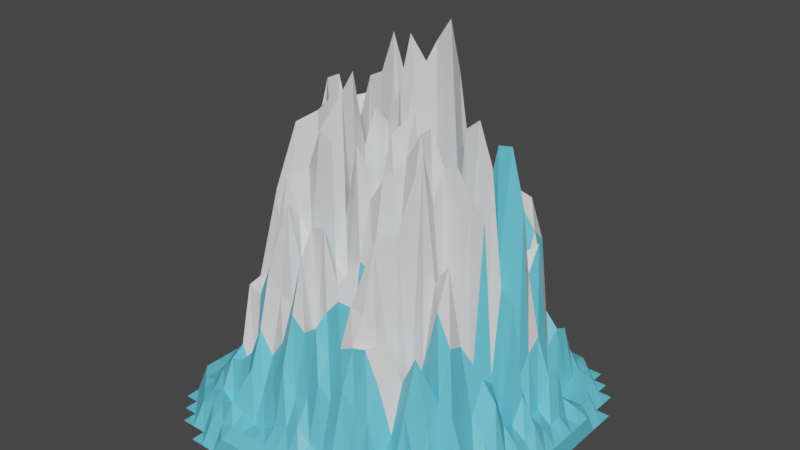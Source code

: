# Source: gory_lodowe_8.blend  (saved by Blender 3.4.6; exported with 4.5.12 LTS)
import bpy
from mathutils import Matrix  # noqa: F401  (used for matrix-valued properties, if any)

bpy.ops.wm.read_factory_settings(use_empty=True)
scene = bpy.context.scene
scene.name = 'Scene'

# ---- collections
col_collection = bpy.data.collections.new('Collection'); scene.collection.children.link(col_collection)

# ---- materials (node trees are filled in below, after node groups)
mat_material_003 = bpy.data.materials.new('Material.003')
mat_material_003.use_transparent_shadow = False
mat_material_004 = bpy.data.materials.new('Material.004')
mat_material_004.use_transparent_shadow = False

# ---- material node trees
mat_material_003.use_nodes = True; mat_material_003.node_tree.nodes.clear()
_N = mat_material_003.node_tree.nodes; _L = mat_material_003.node_tree.links
n0 = _N.new('ShaderNodeBsdfPrincipled'); n0.name = 'Principled BSDF'; n0.location = (10, 300)
n0.distribution = 'GGX'
n0.subsurface_method = 'RANDOM_WALK_SKIN'
n0.inputs[0].default_value = (0.1336, 0.6121, 0.8, 1.0)
n0.inputs[3].default_value = 1.45
n0.inputs[27].default_value = (0.0, 0.0, 0.0, 1.0)
n0.inputs[28].default_value = 1.0
n1 = _N.new('ShaderNodeOutputMaterial'); n1.name = 'Material Output'; n1.location = (300, 300)
_L.new(n0.outputs[0], n1.inputs[0])
n1.is_active_output = True
mat_material_004.use_nodes = True; mat_material_004.node_tree.nodes.clear()
_N = mat_material_004.node_tree.nodes; _L = mat_material_004.node_tree.links
n0 = _N.new('ShaderNodeBsdfPrincipled'); n0.name = 'Principled BSDF'; n0.location = (10, 300)
n0.distribution = 'GGX'
n0.subsurface_method = 'RANDOM_WALK_SKIN'
n0.inputs[3].default_value = 1.45
n0.inputs[27].default_value = (0.0, 0.0, 0.0, 1.0)
n0.inputs[28].default_value = 1.0
n1 = _N.new('ShaderNodeOutputMaterial'); n1.name = 'Material Output'; n1.location = (300, 300)
_L.new(n0.outputs[0], n1.inputs[0])
n1.is_active_output = True

# ---- world
world_world = bpy.data.worlds.new('World'); scene.world = world_world
world_world.use_nodes = True; world_world.node_tree.nodes.clear()
_N = world_world.node_tree.nodes; _L = world_world.node_tree.links
n0 = _N.new('ShaderNodeOutputWorld'); n0.name = 'World Output'; n0.location = (300, 300)
n1 = _N.new('ShaderNodeBackground'); n1.name = 'Background'; n1.location = (10, 300)
n1.inputs[0].default_value = (0.05088, 0.05088, 0.05088, 1.0)
_L.new(n1.outputs[0], n0.inputs[0])
n0.is_active_output = True
world_world.color = (0.05088, 0.05088, 0.05088)
world_world.use_sun_shadow = False
world_world.sun_shadow_jitter_overblur = 0.0

# ---- meshes
me_landscape_002 = bpy.data.meshes.new('Landscape.002')
me_landscape_002.from_pydata([(-4.0, -3.0, 0.0), (-4.0, -2.667, 0.0), (-4.0, -2.333, 0.5), (-4.0, -2.0, 0.5), (-4.0, -1.667, 0.5), (-4.0, -1.333, 0.5), (-4.0, -1.0, 0.5), (-4.0, -0.6667, 0.5), (-4.0, -0.3333, 0.5), (-4.0, 0.0, 0.5), (-4.0, 0.3333, 0.5), (-4.0, 0.6667, 0.5), (-4.0, 1.0, 0.5), (-4.0, 1.333, 0.5), (-4.0, 1.667, 0.5), (-4.0, 2.0, 0.5), (-4.0, 2.333, 0.5), (-4.0, 2.667, 0.0), (-4.0, 3.0, 0.0), (-3.667, -3.333, 0.0), (-3.667, -3.0, 0.0), (-3.667, -2.667, 0.5), (-3.667, -2.333, 0.5001), (-3.667, -2.0, 0.5521), (-3.667, -1.667, 0.5894), (-3.667, -1.333, 0.7875), (-3.667, -1.0, 0.8186), (-3.667, -0.6667, 0.9499), (-3.667, -0.3333, 0.8846), (-3.667, 0.0, 1.072), (-3.667, 0.3333, 1.109), (-3.667, 0.6667, 1.033), (-3.667, 1.0, 0.8831), (-3.667, 1.333, 0.7707), (-3.667, 1.667, 0.5503), (-3.667, 2.0, 0.5432), (-3.667, 2.333, 0.5001), (-3.667, 2.667, 0.5), (-3.667, 3.0, 0.0), (-3.667, 3.333, 0.0), (-3.333, -3.667, 0.0), (-3.333, -3.333, 0.0), (-3.333, -3.0, 0.5), (-3.333, -2.667, 0.5823), (-3.333, -2.333, 0.7133), (-3.333, -2.0, 0.8124), (-3.333, -1.667, 0.6706), (-3.333, -1.333, 1.737), (-3.333, -1.0, 1.197), (-3.333, -0.6667, 1.901), (-3.333, -0.3333, 1.74), (-3.333, 0.0, 1.911), (-3.333, 0.3333, 1.811), (-3.333, 0.6667, 1.732), (-3.333, 1.0, 1.492), (-3.333, 1.333, 1.888), (-3.333, 1.667, 0.5639), (-3.333, 2.0, 0.5443), (-3.333, 2.333, 0.815), (-3.333, 2.667, 0.5734), (-3.333, 3.0, 0.5), (-3.333, 3.333, 0.0), (-3.333, 3.667, 0.0), (-3.0, -3.667, 0.0), (-3.0, -3.333, 0.5022), (-3.0, -3.0, 0.6553), (-3.0, -2.667, 1.035), (-3.0, -2.333, 1.304), (-3.0, -2.0, 1.422), (-3.0, -1.667, 1.376), (-3.0, -1.333, 2.887), (-3.0, -1.0, 1.09), (-3.0, -0.6667, 3.101), (-3.0, -0.3333, 1.455), (-3.0, 0.0, 2.972), (-3.0, 0.3333, 3.172), (-3.0, 0.6667, 3.48), (-3.0, 1.0, 2.535), (-3.0, 1.333, 2.171), (-3.0, 1.667, 1.95), (-3.0, 2.0, 0.6048), (-3.0, 2.333, 1.209), (-3.0, 2.667, 0.609), (-3.0, 3.0, 0.5454), (-3.0, 3.333, 0.5035), (-3.0, 3.667, 0.0), (-3.0, 4.0, 0.0), (-2.667, -4.0, 0.0), (-2.667, -3.667, 0.0), (-2.667, -3.333, 0.626), (-2.667, -3.0, 0.8196), (-2.667, -2.667, 1.461), (-2.667, -2.333, 1.665), (-2.667, -2.0, 3.079), (-2.667, -1.667, 3.153), (-2.667, -1.333, 2.741), (-2.667, -1.0, 0.1033), (-2.667, -0.6667, 4.287), (-2.667, -0.3333, 3.698), (-2.667, 0.0, 5.11), (-2.667, 0.3333, 5.085), (-2.667, 0.6667, 3.99), (-2.667, 1.0, 5.26), (-2.667, 1.333, 2.031), (-2.667, 1.667, 2.622), (-2.667, 2.0, 1.33), (-2.667, 2.333, 1.727), (-2.667, 2.667, 0.8458), (-2.667, 3.0, 0.8966), (-2.667, 3.333, 0.5548), (-2.667, 3.667, 0.5), (-2.667, 4.0, 0.0), (-2.333, -4.0, 0.0), (-2.333, -3.667, 0.5145), (-2.333, -3.333, 0.7331), (-2.333, -3.0, 0.5038), (-2.333, -2.667, 1.558), (-2.333, -2.333, 0.9357), (-2.333, -2.0, 2.959), (-2.333, -1.667, 2.939), (-2.333, -1.333, 5.291), (-2.333, -1.0, 1.546), (-2.333, -0.6667, 2.622), (-2.333, -0.3333, 5.394), (-2.333, 0.0, 5.168), (-2.333, 0.3333, 3.31), (-2.333, 0.6667, 4.059), (-2.333, 1.0, 6.712), (-2.333, 1.333, 3.813), (-2.333, 1.667, 2.875), (-2.333, 2.0, 3.932), (-2.333, 2.333, 2.888), (-2.333, 2.667, 0.8178), (-2.333, 3.0, 1.164), (-2.333, 3.333, 0.7067), (-2.333, 3.667, 0.511), (-2.333, 4.0, 0.0), (-2.0, -4.0, 0.0), (-2.0, -3.667, 0.5496), (-2.0, -3.333, 0.9672), (-2.0, -3.0, 0.7581), (-2.0, -2.667, 1.904), (-2.0, -2.333, 2.282), (-2.0, -2.0, 3.74), (-2.0, -1.667, 3.048), (-2.0, -1.333, 4.795), (-2.0, -1.0, 6.818), (-2.0, -0.6667, 3.889), (-2.0, -0.3333, 5.146), (-2.0, 0.0, 7.506), (-2.0, 0.3333, 3.412), (-2.0, 0.6667, 3.801), (-2.0, 1.0, 6.288), (-2.0, 1.333, 6.802), (-2.0, 1.667, 3.935), (-2.0, 2.0, 2.614), (-2.0, 2.333, 2.947), (-2.0, 2.667, 1.305), (-2.0, 3.0, 1.247), (-2.0, 3.333, 0.9932), (-2.0, 3.667, 0.5685), (-2.0, 4.0, 0.5), (-1.667, -4.0, 0.5), (-1.667, -3.667, 0.6457), (-1.667, -3.333, 0.8044), (-1.667, -3.0, 1.776), (-1.667, -2.667, 2.651), (-1.667, -2.333, 3.883), (-1.667, -2.0, 3.993), (-1.667, -1.667, 5.912), (-1.667, -1.333, 5.321), (-1.667, -1.0, 4.955), (-1.667, -0.6667, 7.057), (-1.667, -0.3333, 7.204), (-1.667, 0.0, 7.672), (-1.667, 0.3333, 3.344), (-1.667, 0.6667, 2.688), (-1.667, 1.0, 7.365), (-1.667, 1.333, 6.005), (-1.667, 1.667, 6.481), (-1.667, 2.0, 3.464), (-1.667, 2.333, 3.896), (-1.667, 2.667, 2.731), (-1.667, 3.0, 1.614), (-1.667, 3.333, 0.8906), (-1.667, 3.667, 0.643), (-1.667, 4.0, 0.5), (-1.333, -4.0, 0.5), (-1.333, -3.667, 0.6508), (-1.333, -3.333, 0.6407), (-1.333, -3.0, 1.367), (-1.333, -2.667, 2.117), (-1.333, -2.333, 3.481), (-1.333, -2.0, 5.501), (-1.333, -1.667, 5.036), (-1.333, -1.333, 6.083), (-1.333, -1.0, 2.394), (-1.333, -0.6667, 1.502), (-1.333, -0.3333, 3.298), (-1.333, 0.0, 6.485), (-1.333, 0.3333, 5.004), (-1.333, 0.6667, 1.187), (-1.333, 1.0, 7.532), (-1.333, 1.333, 4.864), (-1.333, 1.667, 6.091), (-1.333, 2.0, 4.477), (-1.333, 2.333, 1.768), (-1.333, 2.667, 1.741), (-1.333, 3.0, 1.909), (-1.333, 3.333, 0.853), (-1.333, 3.667, 0.6627), (-1.333, 4.0, 0.5), (-1.0, -4.0, 0.5), (-1.0, -3.667, 0.6571), (-1.0, -3.333, 0.7121), (-1.0, -3.0, 1.687), (-1.0, -2.667, 2.59), (-1.0, -2.333, 3.386), (-1.0, -2.0, 4.159), (-1.0, -1.667, 4.651), (-1.0, -1.333, 6.981), (-1.0, -1.0, 1.89), (-1.0, -0.6667, 1.948), (-1.0, -0.3333, 1.24), (-1.0, 0.0, 4.376), (-1.0, 0.3333, 5.892), (-1.0, 0.6667, 2.647), (-1.0, 1.0, 8.482), (-1.0, 1.333, 5.418), (-1.0, 1.667, 6.607), (-1.0, 2.0, 2.933), (-1.0, 2.333, 2.075), (-1.0, 2.667, 1.588), (-1.0, 3.0, 1.839), (-1.0, 3.333, 0.9624), (-1.0, 3.667, 0.6603), (-1.0, 4.0, 0.5), (-0.6667, -4.0, 0.5), (-0.6667, -3.667, 0.657), (-0.6667, -3.333, 0.9434), (-0.6667, -3.0, 2.322), (-0.6667, -2.667, 3.394), (-0.6667, -2.333, 4.572), (-0.6667, -2.0, 5.159), (-0.6667, -1.667, 4.54), (-0.6667, -1.333, 6.813), (-0.6667, -1.0, 7.785), (-0.6667, -0.6667, 8.13), (-0.6667, -0.3333, 6.441), (-0.6667, 0.0, 7.145), (-0.6667, 0.3333, 3.898), (-0.6667, 0.6667, 2.897), (-0.6667, 1.0, 5.724), (-0.6667, 1.333, 6.624), (-0.6667, 1.667, 6.908), (-0.6667, 2.0, 1.085), (-0.6667, 2.333, 3.816), (-0.6667, 2.667, 3.243), (-0.6667, 3.0, 1.555), (-0.6667, 3.333, 1.249), (-0.6667, 3.667, 0.7417), (-0.6667, 4.0, 0.5), (-0.3333, -4.0, 0.5), (-0.3333, -3.667, 0.692), (-0.3333, -3.333, 1.033), (-0.3333, -3.0, 1.682), (-0.3333, -2.667, 3.088), (-0.3333, -2.333, 2.497), (-0.3333, -2.0, 5.245), (-0.3333, -1.667, 4.319), (-0.3333, -1.333, 5.228), (-0.3333, -1.0, 3.214), (-0.3333, -0.6667, 1.607), (-0.3333, -0.3333, 4.864), (-0.3333, 0.0, 6.945), (-0.3333, 0.3333, 3.985), (-0.3333, 0.6667, 7.333), (-0.3333, 1.0, 2.013), (-0.3333, 1.333, 4.345), (-0.3333, 1.667, 5.485), (-0.3333, 2.0, 1.169), (-0.3333, 2.333, 2.154), (-0.3333, 2.667, 2.585), (-0.3333, 3.0, 2.339), (-0.3333, 3.333, 1.204), (-0.3333, 3.667, 0.6512), (-0.3333, 4.0, 0.5), (0.0, -4.0, 0.5), (0.0, -3.667, 0.6964), (0.0, -3.333, 1.255), (0.0, -3.0, 1.774), (0.0, -2.667, 3.339), (0.0, -2.333, 3.565), (0.0, -2.0, 4.047), (0.0, -1.667, 4.035), (0.0, -1.333, 6.93), (0.0, -1.0, 2.298), (0.0, -0.6667, 0.6397), (0.0, -0.3333, 3.361), (0.0, 0.0, 7.764), (0.0, 0.3333, 8.8), (0.0, 0.6667, 5.992), (0.0, 1.0, 1.14), (0.0, 1.333, 1.361), (0.0, 1.667, 3.338), (0.0, 2.0, 4.854), (0.0, 2.333, 3.859), (0.0, 2.667, 2.019), (0.0, 3.0, 1.998), (0.0, 3.333, 1.299), (0.0, 3.667, 0.7271), (0.0, 4.0, 0.5), (0.3333, -4.0, 0.5), (0.3333, -3.667, 0.7467), (0.3333, -3.333, 0.9885), (0.3333, -3.0, 2.256), (0.3333, -2.667, 2.824), (0.3333, -2.333, 3.944), (0.3333, -2.0, 2.527), (0.3333, -1.667, 4.572), (0.3333, -1.333, 5.847), (0.3333, -1.0, 6.05), (0.3333, -0.6667, 7.036), (0.3333, -0.3333, 6.499), (0.3333, 0.0, 7.843), (0.3333, 0.3333, 5.753), (0.3333, 0.6667, 7.923), (0.3333, 1.0, 4.211), (0.3333, 1.333, 3.126), (0.3333, 1.667, 6.214), (0.3333, 2.0, 1.645), (0.3333, 2.333, 3.67), (0.3333, 2.667, 2.291), (0.3333, 3.0, 1.847), (0.3333, 3.333, 0.9884), (0.3333, 3.667, 0.5788), (0.3333, 4.0, 0.5), (0.6667, -4.0, 0.5), (0.6667, -3.667, 0.6214), (0.6667, -3.333, 0.8498), (0.6667, -3.0, 2.03), (0.6667, -2.667, 3.117), (0.6667, -2.333, 3.935), (0.6667, -2.0, 3.194), (0.6667, -1.667, 4.469), (0.6667, -1.333, 6.348), (0.6667, -1.0, 6.333), (0.6667, -0.6667, 6.45), (0.6667, -0.3333, 7.495), (0.6667, 0.0, 4.849), (0.6667, 0.3333, 8.789), (0.6667, 0.6667, 8.02), (0.6667, 1.0, 7.679), (0.6667, 1.333, 5.35), (0.6667, 1.667, 2.219), (0.6667, 2.0, 0.6023), (0.6667, 2.333, 3.887), (0.6667, 2.667, 3.135), (0.6667, 3.0, 1.482), (0.6667, 3.333, 1.03), (0.6667, 3.667, 0.5182), (0.6667, 4.0, 0.5), (1.0, -4.0, 0.5), (1.0, -3.667, 0.5584), (1.0, -3.333, 1.199), (1.0, -3.0, 2.421), (1.0, -2.667, 3.281), (1.0, -2.333, 3.903), (1.0, -2.0, 5.36), (1.0, -1.667, 5.175), (1.0, -1.333, 4.357), (1.0, -1.0, 6.807), (1.0, -0.6667, 6.863), (1.0, -0.3333, 4.069), (1.0, 0.0, 3.199), (1.0, 0.3333, 9.29), (1.0, 0.6667, 8.144), (1.0, 1.0, 4.628), (1.0, 1.333, 1.661), (1.0, 1.667, 0.5598), (1.0, 2.0, 0.7423), (1.0, 2.333, 3.229), (1.0, 2.667, 2.849), (1.0, 3.0, 1.867), (1.0, 3.333, 1.314), (1.0, 3.667, 0.5909), (1.0, 4.0, 0.5), (1.333, -4.0, 0.5), (1.333, -3.667, 0.7085), (1.333, -3.333, 0.7074), (1.333, -3.0, 2.109), (1.333, -2.667, 3.378), (1.333, -2.333, 3.034), (1.333, -2.0, 3.299), (1.333, -1.667, 5.573), (1.333, -1.333, 5.318), (1.333, -1.0, 7.399), (1.333, -0.6667, 7.432), (1.333, -0.3333, 1.096), (1.333, 0.0, 3.912), (1.333, 0.3333, 5.065), (1.333, 0.6667, 4.008), (1.333, 1.0, 4.612), (1.333, 1.333, 2.338), (1.333, 1.667, 3.683), (1.333, 2.0, 3.555), (1.333, 2.333, 4.244), (1.333, 2.667, 3.154), (1.333, 3.0, 1.787), (1.333, 3.333, 1.201), (1.333, 3.667, 0.7167), (1.333, 4.0, 0.5), (1.667, -4.0, 0.5), (1.667, -3.667, 0.601), (1.667, -3.333, 0.6653), (1.667, -3.0, 1.956), (1.667, -2.667, 2.654), (1.667, -2.333, 3.544), (1.667, -2.0, 0.96), (1.667, -1.667, 1.735), (1.667, -1.333, 7.262), (1.667, -1.0, 6.07), (1.667, -0.6667, 6.694), (1.667, -0.3333, 2.256), (1.667, 0.0, 7.28), (1.667, 0.3333, 2.569), (1.667, 0.6667, 5.038), (1.667, 1.0, 3.873), (1.667, 1.333, 5.457), (1.667, 1.667, 5.509), (1.667, 2.0, 4.895), (1.667, 2.333, 4.644), (1.667, 2.667, 2.792), (1.667, 3.0, 1.777), (1.667, 3.333, 1.114), (1.667, 3.667, 0.6372), (1.667, 4.0, 0.5), (2.0, -4.0, 0.5), (2.0, -3.667, 0.5325), (2.0, -3.333, 0.8754), (2.0, -3.0, 0.9616), (2.0, -2.667, 1.643), (2.0, -2.333, 2.707), (2.0, -2.0, 0.6963), (2.0, -1.667, 2.816), (2.0, -1.333, 4.546), (2.0, -1.0, 2.835), (2.0, -0.6667, 6.797), (2.0, -0.3333, 3.359), (2.0, 0.0, 7.557), (2.0, 0.3333, 1.863), (2.0, 0.6667, 6.814), (2.0, 1.0, 3.301), (2.0, 1.333, 3.432), (2.0, 1.667, 5.062), (2.0, 2.0, 5.179), (2.0, 2.333, 2.215), (2.0, 2.667, 1.952), (2.0, 3.0, 1.242), (2.0, 3.333, 0.8594), (2.0, 3.667, 0.5803), (2.0, 4.0, 0.5), (2.333, -4.0, 0.0), (2.333, -3.667, 0.5249), (2.333, -3.333, 0.7709), (2.333, -3.0, 1.163), (2.333, -2.667, 2.302), (2.333, -2.333, 3.426), (2.333, -2.0, 1.657), (2.333, -1.667, 4.178), (2.333, -1.333, 5.041), (2.333, -1.0, 2.379), (2.333, -0.6667, 6.221), (2.333, -0.3333, 1.969), (2.333, 0.0, 6.665), (2.333, 0.3333, 4.165), (2.333, 0.6667, 6.879), (2.333, 1.0, 4.255), (2.333, 1.333, 3.666), (2.333, 1.667, 4.617), (2.333, 2.0, 4.284), (2.333, 2.333, 2.341), (2.333, 2.667, 1.235), (2.333, 3.0, 0.959), (2.333, 3.333, 0.7592), (2.333, 3.667, 0.5247), (2.333, 4.0, 0.0), (2.667, -4.0, 0.0), (2.667, -3.667, 0.5), (2.667, -3.333, 0.5919), (2.667, -3.0, 0.9974), (2.667, -2.667, 0.8656), (2.667, -2.333, 1.861), (2.667, -2.0, 2.341), (2.667, -1.667, 3.449), (2.667, -1.333, 3.347), (2.667, -1.0, 0.8126), (2.667, -0.6667, 5.89), (2.667, -0.3333, 0.7577), (2.667, 0.0, 4.084), (2.667, 0.3333, 2.94), (2.667, 0.6667, 5.689), (2.667, 1.0, 3.983), (2.667, 1.333, 4.562), (2.667, 1.667, 3.447), (2.667, 2.0, 1.677), (2.667, 2.333, 1.976), (2.667, 2.667, 1.833), (2.667, 3.0, 1.073), (2.667, 3.333, 0.6382), (2.667, 3.667, 0.5), (2.667, 4.0, 0.0), (3.0, -4.0, 0.0), (3.0, -3.667, 0.0), (3.0, -3.333, 0.503), (3.0, -3.0, 0.5738), (3.0, -2.667, 0.5592), (3.0, -2.333, 0.713), (3.0, -2.0, 2.119), (3.0, -1.667, 1.92), (3.0, -1.333, 1.771), (3.0, -1.0, 2.533), (3.0, -0.6667, 2.245), (3.0, -0.3333, 0.8415), (3.0, 0.0, 3.734), (3.0, 0.3333, 1.842), (3.0, 0.6667, 2.295), (3.0, 1.0, 2.562), (3.0, 1.333, 2.36), (3.0, 1.667, 0.8964), (3.0, 2.0, 0.5), (3.0, 2.333, 0.5518), (3.0, 2.667, 0.5892), (3.0, 3.0, 0.5645), (3.0, 3.333, 0.5014), (3.0, 3.667, 0.0), (3.0, 4.0, 0.0), (3.333, -3.667, 0.0), (3.333, -3.333, 0.0), (3.333, -3.0, 0.5), (3.333, -2.667, 0.5123), (3.333, -2.333, 0.5753), (3.333, -2.0, 1.129), (3.333, -1.667, 0.9833), (3.333, -1.333, 1.348), (3.333, -1.0, 2.094), (3.333, -0.6667, 1.378), (3.333, -0.3333, 1.159), (3.333, 0.0, 1.713), (3.333, 0.3333, 1.021), (3.333, 0.6667, 0.9779), (3.333, 1.0, 1.681), (3.333, 1.333, 1.728), (3.333, 1.667, 0.7462), (3.333, 2.0, 0.5038), (3.333, 2.333, 0.5379), (3.333, 2.667, 0.522), (3.333, 3.0, 0.5), (3.333, 3.333, 0.0), (3.333, 3.667, 0.0), (3.667, -3.333, 0.0), (3.667, -3.0, 0.0), (3.667, -2.667, 0.0), (3.667, -2.333, 0.5001), (3.667, -2.0, 0.5287), (3.667, -1.667, 0.5945), (3.667, -1.333, 0.7352), (3.667, -1.0, 0.8365), (3.667, -0.6667, 1.001), (3.667, -0.3333, 0.9105), (3.667, 0.0, 1.13), (3.667, 0.3333, 0.893), (3.667, 0.6667, 0.7281), (3.667, 1.0, 0.7829), (3.667, 1.333, 0.5292), (3.667, 1.667, 0.6617), (3.667, 2.0, 0.5255), (3.667, 2.333, 0.5001), (3.667, 2.667, 0.0), (3.667, 3.0, 0.0), (3.667, 3.333, 0.0), (4.0, -2.667, 0.0), (4.0, -2.333, 0.0), (4.0, -2.0, 0.0), (4.0, -1.667, 0.5), (4.0, -1.333, 0.5), (4.0, -1.0, 0.5), (4.0, -0.6667, 0.5), (4.0, -0.3333, 0.5), (4.0, 0.0, 0.5), (4.0, 0.3333, 0.5), (4.0, 0.6667, 0.5), (4.0, 1.0, 0.5), (4.0, 1.333, 0.5), (4.0, 1.667, 0.5), (4.0, 2.0, 0.0), (4.0, 2.333, 0.0), (4.0, 2.667, 0.0)], [], [(20, 21, 1, 0), (21, 22, 2, 1), (22, 23, 3, 2), (23, 24, 4, 3), (24, 25, 5, 4), (25, 26, 6, 5), (26, 27, 7, 6), (27, 28, 8, 7), (28, 29, 9, 8), (29, 30, 10, 9), (30, 31, 11, 10), (31, 32, 12, 11), (32, 33, 13, 12), (33, 34, 14, 13), (34, 35, 15, 14), (35, 36, 16, 15), (36, 37, 17, 16), (37, 38, 18, 17), (41, 42, 20, 19), (42, 43, 21, 20), (43, 44, 22, 21), (44, 45, 23, 22), (45, 46, 24, 23), (46, 47, 25, 24), (47, 48, 26, 25), (48, 49, 27, 26), (49, 50, 28, 27), (50, 51, 29, 28), (51, 52, 30, 29), (52, 53, 31, 30), (53, 54, 32, 31), (54, 55, 33, 32), (55, 56, 34, 33), (56, 57, 35, 34), (57, 58, 36, 35), (58, 59, 37, 36), (59, 60, 38, 37), (60, 61, 39, 38), (63, 64, 41, 40), (64, 65, 42, 41), (65, 66, 43, 42), (66, 67, 44, 43), (67, 68, 45, 44), (68, 69, 46, 45), (69, 70, 47, 46), (70, 71, 48, 47), (71, 72, 49, 48), (72, 73, 50, 49), (73, 74, 51, 50), (74, 75, 52, 51), (75, 76, 53, 52), (76, 77, 54, 53), (77, 78, 55, 54), (78, 79, 56, 55), (79, 80, 57, 56), (80, 81, 58, 57), (81, 82, 59, 58), (82, 83, 60, 59), (83, 84, 61, 60), (84, 85, 62, 61), (88, 89, 64, 63), (89, 90, 65, 64), (90, 91, 66, 65), (91, 92, 67, 66), (92, 93, 68, 67), (93, 94, 69, 68), (94, 95, 70, 69), (95, 96, 71, 70), (96, 97, 72, 71), (97, 98, 73, 72), (98, 99, 74, 73), (99, 100, 75, 74), (100, 101, 76, 75), (101, 102, 77, 76), (102, 103, 78, 77), (103, 104, 79, 78), (104, 105, 80, 79), (105, 106, 81, 80), (106, 107, 82, 81), (107, 108, 83, 82), (108, 109, 84, 83), (109, 110, 85, 84), (110, 111, 86, 85), (112, 113, 88, 87), (113, 114, 89, 88), (114, 115, 90, 89), (115, 116, 91, 90), (116, 117, 92, 91), (117, 118, 93, 92), (118, 119, 94, 93), (119, 120, 95, 94), (120, 121, 96, 95), (121, 122, 97, 96), (122, 123, 98, 97), (123, 124, 99, 98), (124, 125, 100, 99), (125, 126, 101, 100), (126, 127, 102, 101), (127, 128, 103, 102), (128, 129, 104, 103), (129, 130, 105, 104), (130, 131, 106, 105), (131, 132, 107, 106), (132, 133, 108, 107), (133, 134, 109, 108), (134, 135, 110, 109), (135, 136, 111, 110), (137, 138, 113, 112), (138, 139, 114, 113), (139, 140, 115, 114), (140, 141, 116, 115), (141, 142, 117, 116), (142, 143, 118, 117), (143, 144, 119, 118), (144, 145, 120, 119), (145, 146, 121, 120), (146, 147, 122, 121), (147, 148, 123, 122), (148, 149, 124, 123), (149, 150, 125, 124), (150, 151, 126, 125), (151, 152, 127, 126), (152, 153, 128, 127), (153, 154, 129, 128), (154, 155, 130, 129), (155, 156, 131, 130), (156, 157, 132, 131), (157, 158, 133, 132), (158, 159, 134, 133), (159, 160, 135, 134), (160, 161, 136, 135), (162, 163, 138, 137), (163, 164, 139, 138), (164, 165, 140, 139), (165, 166, 141, 140), (166, 167, 142, 141), (167, 168, 143, 142), (168, 169, 144, 143), (169, 170, 145, 144), (170, 171, 146, 145), (171, 172, 147, 146), (172, 173, 148, 147), (173, 174, 149, 148), (174, 175, 150, 149), (175, 176, 151, 150), (176, 177, 152, 151), (177, 178, 153, 152), (178, 179, 154, 153), (179, 180, 155, 154), (180, 181, 156, 155), (181, 182, 157, 156), (182, 183, 158, 157), (183, 184, 159, 158), (184, 185, 160, 159), (185, 186, 161, 160), (187, 188, 163, 162), (188, 189, 164, 163), (189, 190, 165, 164), (190, 191, 166, 165), (191, 192, 167, 166), (192, 193, 168, 167), (193, 194, 169, 168), (194, 195, 170, 169), (195, 196, 171, 170), (196, 197, 172, 171), (197, 198, 173, 172), (198, 199, 174, 173), (199, 200, 175, 174), (200, 201, 176, 175), (201, 202, 177, 176), (202, 203, 178, 177), (203, 204, 179, 178), (204, 205, 180, 179), (205, 206, 181, 180), (206, 207, 182, 181), (207, 208, 183, 182), (208, 209, 184, 183), (209, 210, 185, 184), (210, 211, 186, 185), (212, 213, 188, 187), (213, 214, 189, 188), (214, 215, 190, 189), (215, 216, 191, 190), (216, 217, 192, 191), (217, 218, 193, 192), (218, 219, 194, 193), (219, 220, 195, 194), (220, 221, 196, 195), (221, 222, 197, 196), (222, 223, 198, 197), (223, 224, 199, 198), (224, 225, 200, 199), (225, 226, 201, 200), (226, 227, 202, 201), (227, 228, 203, 202), (228, 229, 204, 203), (229, 230, 205, 204), (230, 231, 206, 205), (231, 232, 207, 206), (232, 233, 208, 207), (233, 234, 209, 208), (234, 235, 210, 209), (235, 236, 211, 210), (237, 238, 213, 212), (238, 239, 214, 213), (239, 240, 215, 214), (240, 241, 216, 215), (241, 242, 217, 216), (242, 243, 218, 217), (243, 244, 219, 218), (244, 245, 220, 219), (245, 246, 221, 220), (246, 247, 222, 221), (247, 248, 223, 222), (248, 249, 224, 223), (249, 250, 225, 224), (250, 251, 226, 225), (251, 252, 227, 226), (252, 253, 228, 227), (253, 254, 229, 228), (254, 255, 230, 229), (255, 256, 231, 230), (256, 257, 232, 231), (257, 258, 233, 232), (258, 259, 234, 233), (259, 260, 235, 234), (260, 261, 236, 235), (262, 263, 238, 237), (263, 264, 239, 238), (264, 265, 240, 239), (265, 266, 241, 240), (266, 267, 242, 241), (267, 268, 243, 242), (268, 269, 244, 243), (269, 270, 245, 244), (270, 271, 246, 245), (271, 272, 247, 246), (272, 273, 248, 247), (273, 274, 249, 248), (274, 275, 250, 249), (275, 276, 251, 250), (276, 277, 252, 251), (277, 278, 253, 252), (278, 279, 254, 253), (279, 280, 255, 254), (280, 281, 256, 255), (281, 282, 257, 256), (282, 283, 258, 257), (283, 284, 259, 258), (284, 285, 260, 259), (285, 286, 261, 260), (287, 288, 263, 262), (288, 289, 264, 263), (289, 290, 265, 264), (290, 291, 266, 265), (291, 292, 267, 266), (292, 293, 268, 267), (293, 294, 269, 268), (294, 295, 270, 269), (295, 296, 271, 270), (296, 297, 272, 271), (297, 298, 273, 272), (298, 299, 274, 273), (299, 300, 275, 274), (300, 301, 276, 275), (301, 302, 277, 276), (302, 303, 278, 277), (303, 304, 279, 278), (304, 305, 280, 279), (305, 306, 281, 280), (306, 307, 282, 281), (307, 308, 283, 282), (308, 309, 284, 283), (309, 310, 285, 284), (310, 311, 286, 285), (312, 313, 288, 287), (313, 314, 289, 288), (314, 315, 290, 289), (315, 316, 291, 290), (316, 317, 292, 291), (317, 318, 293, 292), (318, 319, 294, 293), (319, 320, 295, 294), (320, 321, 296, 295), (321, 322, 297, 296), (322, 323, 298, 297), (323, 324, 299, 298), (324, 325, 300, 299), (325, 326, 301, 300), (326, 327, 302, 301), (327, 328, 303, 302), (328, 329, 304, 303), (329, 330, 305, 304), (330, 331, 306, 305), (331, 332, 307, 306), (332, 333, 308, 307), (333, 334, 309, 308), (334, 335, 310, 309), (335, 336, 311, 310), (337, 338, 313, 312), (338, 339, 314, 313), (339, 340, 315, 314), (340, 341, 316, 315), (341, 342, 317, 316), (342, 343, 318, 317), (343, 344, 319, 318), (344, 345, 320, 319), (345, 346, 321, 320), (346, 347, 322, 321), (347, 348, 323, 322), (348, 349, 324, 323), (349, 350, 325, 324), (350, 351, 326, 325), (351, 352, 327, 326), (352, 353, 328, 327), (353, 354, 329, 328), (354, 355, 330, 329), (355, 356, 331, 330), (356, 357, 332, 331), (357, 358, 333, 332), (358, 359, 334, 333), (359, 360, 335, 334), (360, 361, 336, 335), (362, 363, 338, 337), (363, 364, 339, 338), (364, 365, 340, 339), (365, 366, 341, 340), (366, 367, 342, 341), (367, 368, 343, 342), (368, 369, 344, 343), (369, 370, 345, 344), (370, 371, 346, 345), (371, 372, 347, 346), (372, 373, 348, 347), (373, 374, 349, 348), (374, 375, 350, 349), (375, 376, 351, 350), (376, 377, 352, 351), (377, 378, 353, 352), (378, 379, 354, 353), (379, 380, 355, 354), (380, 381, 356, 355), (381, 382, 357, 356), (382, 383, 358, 357), (383, 384, 359, 358), (384, 385, 360, 359), (385, 386, 361, 360), (387, 388, 363, 362), (388, 389, 364, 363), (389, 390, 365, 364), (390, 391, 366, 365), (391, 392, 367, 366), (392, 393, 368, 367), (393, 394, 369, 368), (394, 395, 370, 369), (395, 396, 371, 370), (396, 397, 372, 371), (397, 398, 373, 372), (398, 399, 374, 373), (399, 400, 375, 374), (400, 401, 376, 375), (401, 402, 377, 376), (402, 403, 378, 377), (403, 404, 379, 378), (404, 405, 380, 379), (405, 406, 381, 380), (406, 407, 382, 381), (407, 408, 383, 382), (408, 409, 384, 383), (409, 410, 385, 384), (410, 411, 386, 385), (412, 413, 388, 387), (413, 414, 389, 388), (414, 415, 390, 389), (415, 416, 391, 390), (416, 417, 392, 391), (417, 418, 393, 392), (418, 419, 394, 393), (419, 420, 395, 394), (420, 421, 396, 395), (421, 422, 397, 396), (422, 423, 398, 397), (423, 424, 399, 398), (424, 425, 400, 399), (425, 426, 401, 400), (426, 427, 402, 401), (427, 428, 403, 402), (428, 429, 404, 403), (429, 430, 405, 404), (430, 431, 406, 405), (431, 432, 407, 406), (432, 433, 408, 407), (433, 434, 409, 408), (434, 435, 410, 409), (435, 436, 411, 410), (437, 438, 413, 412), (438, 439, 414, 413), (439, 440, 415, 414), (440, 441, 416, 415), (441, 442, 417, 416), (442, 443, 418, 417), (443, 444, 419, 418), (444, 445, 420, 419), (445, 446, 421, 420), (446, 447, 422, 421), (447, 448, 423, 422), (448, 449, 424, 423), (449, 450, 425, 424), (450, 451, 426, 425), (451, 452, 427, 426), (452, 453, 428, 427), (453, 454, 429, 428), (454, 455, 430, 429), (455, 456, 431, 430), (456, 457, 432, 431), (457, 458, 433, 432), (458, 459, 434, 433), (459, 460, 435, 434), (460, 461, 436, 435), (462, 463, 438, 437), (463, 464, 439, 438), (464, 465, 440, 439), (465, 466, 441, 440), (466, 467, 442, 441), (467, 468, 443, 442), (468, 469, 444, 443), (469, 470, 445, 444), (470, 471, 446, 445), (471, 472, 447, 446), (472, 473, 448, 447), (473, 474, 449, 448), (474, 475, 450, 449), (475, 476, 451, 450), (476, 477, 452, 451), (477, 478, 453, 452), (478, 479, 454, 453), (479, 480, 455, 454), (480, 481, 456, 455), (481, 482, 457, 456), (482, 483, 458, 457), (483, 484, 459, 458), (484, 485, 460, 459), (485, 486, 461, 460), (487, 488, 463, 462), (488, 489, 464, 463), (489, 490, 465, 464), (490, 491, 466, 465), (491, 492, 467, 466), (492, 493, 468, 467), (493, 494, 469, 468), (494, 495, 470, 469), (495, 496, 471, 470), (496, 497, 472, 471), (497, 498, 473, 472), (498, 499, 474, 473), (499, 500, 475, 474), (500, 501, 476, 475), (501, 502, 477, 476), (502, 503, 478, 477), (503, 504, 479, 478), (504, 505, 480, 479), (505, 506, 481, 480), (506, 507, 482, 481), (507, 508, 483, 482), (508, 509, 484, 483), (509, 510, 485, 484), (510, 511, 486, 485), (512, 513, 488, 487), (513, 514, 489, 488), (514, 515, 490, 489), (515, 516, 491, 490), (516, 517, 492, 491), (517, 518, 493, 492), (518, 519, 494, 493), (519, 520, 495, 494), (520, 521, 496, 495), (521, 522, 497, 496), (522, 523, 498, 497), (523, 524, 499, 498), (524, 525, 500, 499), (525, 526, 501, 500), (526, 527, 502, 501), (527, 528, 503, 502), (528, 529, 504, 503), (529, 530, 505, 504), (530, 531, 506, 505), (531, 532, 507, 506), (532, 533, 508, 507), (533, 534, 509, 508), (534, 535, 510, 509), (535, 536, 511, 510), (537, 538, 514, 513), (538, 539, 515, 514), (539, 540, 516, 515), (540, 541, 517, 516), (541, 542, 518, 517), (542, 543, 519, 518), (543, 544, 520, 519), (544, 545, 521, 520), (545, 546, 522, 521), (546, 547, 523, 522), (547, 548, 524, 523), (548, 549, 525, 524), (549, 550, 526, 525), (550, 551, 527, 526), (551, 552, 528, 527), (552, 553, 529, 528), (553, 554, 530, 529), (554, 555, 531, 530), (555, 556, 532, 531), (556, 557, 533, 532), (557, 558, 534, 533), (558, 559, 535, 534), (436, 461, 486, 136, 161, 186, 211, 236, 261, 286, 311, 336, 361, 386, 411), (560, 561, 539, 538), (561, 562, 540, 539), (562, 563, 541, 540), (563, 564, 542, 541), (564, 565, 543, 542), (565, 566, 544, 543), (566, 567, 545, 544), (567, 568, 546, 545), (568, 569, 547, 546), (569, 570, 548, 547), (570, 571, 549, 548), (571, 572, 550, 549), (572, 573, 551, 550), (573, 574, 552, 551), (574, 575, 553, 552), (575, 576, 554, 553), (576, 577, 555, 554), (577, 578, 556, 555), (578, 579, 557, 556), (579, 580, 558, 557), (587, 586, 585, 584, 583, 595, 594, 593, 592, 591, 590, 589, 588), (13, 14, 15, 16, 17, 1, 2, 3, 4, 5, 6, 7, 8, 9, 10, 11, 12), (387, 362, 337, 312, 287, 262, 237, 212, 187, 162, 137, 462, 437, 412), (581, 582, 563, 562), (582, 583, 564, 563), (583, 584, 565, 564), (584, 585, 566, 565), (585, 586, 567, 566), (586, 587, 568, 567), (587, 588, 569, 568), (588, 589, 570, 569), (589, 590, 571, 570), (590, 591, 572, 571), (591, 592, 573, 572), (592, 593, 574, 573), (593, 594, 575, 574), (594, 595, 576, 575), (595, 596, 577, 576), (596, 597, 578, 577)])
me_landscape_002.polygons.foreach_set('material_index', [0, 0, 0, 0, 0, 0, 0, 0, 0, 0, 0, 0, 0, 0, 0, 0, 0, 0, 0, 0, 0, 0, 0, 0, 0, 0, 0, 0, 0, 0, 0, 0, 0, 0, 0, 0, 0, 0, 0, 0, 0, 0, 0, 0, 0, 0, 0, 0, 0, 0, 0, 0, 0, 0, 0, 0, 0, 0, 0, 0, 0, 0, 0, 0, 0, 0, 0, 0, 0, 0, 1, 1, 1, 1, 1, 0, 0, 0, 0, 0, 0, 0, 0, 0, 0, 0, 0, 0, 1, 1, 1, 1, 0, 1, 1, 1, 0, 1, 1, 0, 1, 0, 0, 0, 0, 0, 0, 0, 0, 0, 0, 0, 0, 0, 1, 1, 1, 1, 1, 1, 0, 1, 1, 1, 1, 0, 0, 0, 0, 0, 0, 0, 0, 0, 0, 0, 0, 1, 1, 1, 1, 1, 1, 1, 0, 1, 1, 1, 1, 1, 1, 0, 0, 0, 0, 0, 0, 0, 0, 1, 1, 1, 1, 1, 1, 1, 1, 1, 0, 1, 1, 0, 1, 1, 1, 0, 0, 0, 0, 0, 0, 0, 0, 1, 1, 1, 1, 1, 0, 0, 1, 1, 0, 1, 1, 1, 1, 1, 0, 0, 0, 0, 0, 0, 0, 0, 0, 0, 0, 0, 1, 1, 1, 1, 1, 1, 0, 1, 1, 1, 0, 0, 1, 1, 0, 0, 0, 0, 0, 0, 0, 1, 1, 0, 1, 1, 1, 1, 1, 1, 1, 1, 0, 0, 0, 0, 1, 0, 0, 0, 0, 0, 0, 0, 0, 0, 1, 1, 1, 1, 0, 0, 1, 1, 1, 1, 0, 0, 0, 0, 0, 0, 0, 0, 0, 0, 0, 0, 0, 0, 1, 1, 1, 1, 0, 0, 1, 1, 1, 1, 0, 0, 0, 0, 0, 0, 0, 0, 0, 0, 0, 0, 0, 0, 0, 0, 1, 1, 1, 1, 1, 1, 1, 1, 1, 1, 1, 0, 1, 0, 0, 0, 0, 0, 0, 0, 0, 1, 1, 0, 1, 1, 1, 1, 1, 1, 1, 1, 1, 0, 0, 0, 0, 0, 0, 0, 0, 0, 0, 0, 0, 1, 1, 1, 0, 1, 1, 0, 0, 1, 1, 1, 0, 0, 0, 0, 0, 0, 0, 0, 0, 0, 0, 0, 0, 1, 1, 1, 1, 1, 1, 1, 1, 1, 1, 1, 0, 1, 1, 0, 0, 0, 0, 0, 0, 0, 0, 0, 0, 1, 1, 0, 1, 1, 1, 1, 1, 1, 0, 1, 0, 1, 1, 1, 0, 0, 0, 0, 0, 0, 0, 0, 0, 0, 0, 0, 1, 1, 1, 0, 1, 1, 0, 1, 1, 0, 1, 0, 0, 0, 0, 0, 0, 0, 0, 0, 0, 0, 0, 0, 1, 0, 1, 1, 1, 1, 0, 1, 1, 1, 0, 0, 0, 0, 0, 0, 0, 0, 0, 0, 0, 0, 0, 0, 0, 0, 0, 1, 0, 0, 0, 1, 0, 1, 0, 0, 0, 0, 0, 0, 0, 0, 0, 0, 0, 0, 0, 0, 0, 0, 0, 0, 0, 0, 0, 0, 0, 0, 0, 0, 0, 0, 0, 0, 0, 0, 0, 0, 0, 0, 0, 0, 0, 0, 0, 0, 0, 0, 0, 0, 0, 0, 0, 0, 0, 0, 0, 0, 0, 0, 0, 0, 0, 0, 0, 0, 0, 0, 0, 0, 0, 0, 0])
me_landscape_002.materials.append(mat_material_003)
me_landscape_002.materials.append(mat_material_004)
me_landscape_002.use_remesh_fix_poles = True
me_landscape_002.use_remesh_preserve_attributes = False
me_landscape_002.update()

# ---- objects
ob_landscape_002 = bpy.data.objects.new('Landscape.002', me_landscape_002)

# ---- transforms, parenting, visibility, modifiers, constraints
ob_landscape_002.location = (0.0, 0.0, 0.0)
ob_landscape_002.scale = (2.0, 2.0, 2.0)

# ---- collection membership
col_collection.objects.link(ob_landscape_002)

# ---- scene / render settings (as saved in the file)
scene.frame_start = 1; scene.frame_end = 250; scene.frame_set(1)
scene.render.engine = 'BLENDER_EEVEE_NEXT'
scene.cycles.sampling_pattern = 'TABULATED_SOBOL'
scene.cycles.use_light_tree = False
scene.view_settings.view_transform = 'Filmic'
bpy.context.view_layer.update()

# ---- added for rendering (the .blend has no active camera and no usable light): camera, sun
cam_auto = bpy.data.cameras.new('AutoCamera')
cam_auto.lens = 50.0
cam_auto.sensor_width = 36.0
cam_auto.clip_end = 1000.0
ob_auto_camera = bpy.data.objects.new('AutoCamera', cam_auto)
scene.collection.objects.link(ob_auto_camera)
ob_auto_camera.location = (27.0891, -32.507, 30.9615)
ob_auto_camera.rotation_euler = (1.09748, -7.21219e-08, 0.694738)
scene.camera = ob_auto_camera
light_auto_sun = bpy.data.lights.new('AutoSun', 'SUN')
light_auto_sun.energy = 3.0
light_auto_sun.angle = 0.0523599
ob_auto_sun = bpy.data.objects.new('AutoSun', light_auto_sun)
scene.collection.objects.link(ob_auto_sun)
ob_auto_sun.rotation_euler = (0.872665, 0.174533, 0.523599)
bpy.context.view_layer.update()
